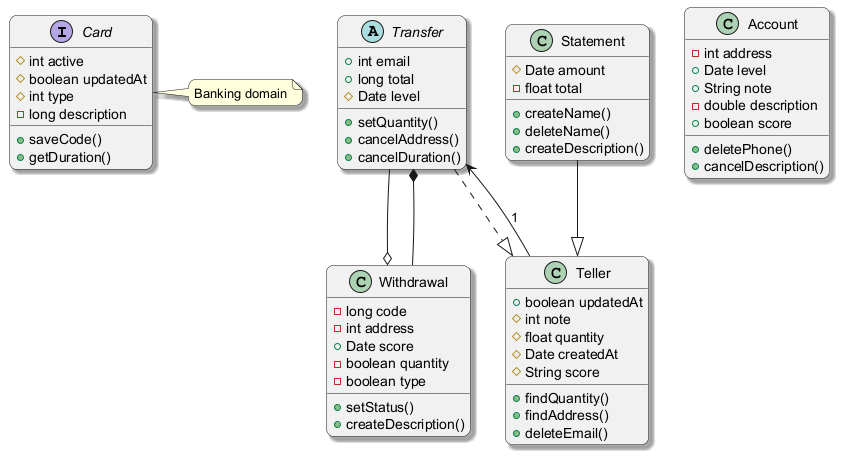

The diagram above was rendered by PlantUML. Its source (embedded in the PNG):
@startuml
skinparam backgroundColor #FFFFFF
skinparam roundCorner 15
skinparam shadowing true
interface Card {
  #int active
  #boolean updatedAt
  #int type
  -long description
  +saveCode()
  +getDuration()
}
abstract class Transfer {
  +int email
  +long total
  #Date level
  +setQuantity()
  +cancelAddress()
  +cancelDuration()
}
class Statement {
  #Date amount
  -float total
  +createName()
  +deleteName()
  +createDescription()
}
class Withdrawal {
  -long code
  -int address
  +Date score
  -boolean quantity
  -boolean type
  +setStatus()
  +createDescription()
}
class Account {
  -int address
  +Date level
  +String note
  -double description
  +boolean score
  +deletePhone()
  +cancelDescription()
}
class Teller {
  +boolean updatedAt
  #int note
  #float quantity
  #Date createdAt
  #String score
  +findQuantity()
  +findAddress()
  +deleteEmail()
}
Transfer --o Withdrawal
Withdrawal --* Transfer
Transfer ..|> Teller
Statement --|> Teller
Teller --> Transfer : "1"
note right of Card : Banking domain
@enduml